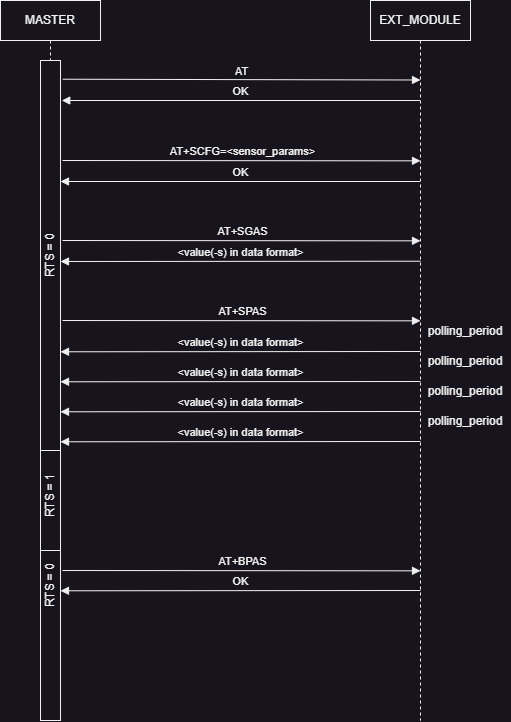

The diagram above was exported from draw.io. Its source (the exported page's mxGraphModel, read from the mxfile embedded in the PNG):
<mxGraphModel dx="1195" dy="653" grid="1" gridSize="10" guides="1" tooltips="1" connect="1" arrows="1" fold="1" page="1" pageScale="1" pageWidth="850" pageHeight="1100" math="0" shadow="0">
  <root>
    <mxCell id="0" />
    <mxCell id="1" parent="0" />
    <mxCell id="yRDwu5R1AfCgXDm9UmEd-7" value="" style="rounded=0;whiteSpace=wrap;html=1;" vertex="1" parent="1">
      <mxGeometry x="190" y="830" width="20" height="170" as="geometry" />
    </mxCell>
    <mxCell id="yRDwu5R1AfCgXDm9UmEd-6" value="" style="rounded=0;whiteSpace=wrap;html=1;" vertex="1" parent="1">
      <mxGeometry x="190" y="730" width="20" height="100" as="geometry" />
    </mxCell>
    <mxCell id="yRDwu5R1AfCgXDm9UmEd-5" value="" style="rounded=0;whiteSpace=wrap;html=1;" vertex="1" parent="1">
      <mxGeometry x="190" y="340" width="20" height="390" as="geometry" />
    </mxCell>
    <mxCell id="aM9ryv3xv72pqoxQDRHE-1" value="MASTER" style="shape=umlLifeline;perimeter=lifelinePerimeter;whiteSpace=wrap;html=1;container=0;dropTarget=0;collapsible=0;recursiveResize=0;outlineConnect=0;portConstraint=eastwest;newEdgeStyle={&quot;edgeStyle&quot;:&quot;elbowEdgeStyle&quot;,&quot;elbow&quot;:&quot;vertical&quot;,&quot;curved&quot;:0,&quot;rounded&quot;:0};" parent="1" vertex="1">
      <mxGeometry x="150" y="280" width="100" height="60" as="geometry" />
    </mxCell>
    <mxCell id="aM9ryv3xv72pqoxQDRHE-5" value="EXT_MODULE" style="shape=umlLifeline;perimeter=lifelinePerimeter;whiteSpace=wrap;html=1;container=0;dropTarget=0;collapsible=0;recursiveResize=0;outlineConnect=0;portConstraint=eastwest;newEdgeStyle={&quot;edgeStyle&quot;:&quot;elbowEdgeStyle&quot;,&quot;elbow&quot;:&quot;vertical&quot;,&quot;curved&quot;:0,&quot;rounded&quot;:0};" parent="1" vertex="1">
      <mxGeometry x="520" y="280" width="100" height="720" as="geometry" />
    </mxCell>
    <mxCell id="aM9ryv3xv72pqoxQDRHE-7" value="AT" style="html=1;verticalAlign=bottom;endArrow=block;edgeStyle=elbowEdgeStyle;elbow=vertical;curved=0;rounded=0;exitX=1.112;exitY=0.048;exitDx=0;exitDy=0;exitPerimeter=0;" parent="1" source="yRDwu5R1AfCgXDm9UmEd-5" edge="1">
      <mxGeometry x="0.0009" relative="1" as="geometry">
        <mxPoint x="215" y="360" as="sourcePoint" />
        <Array as="points" />
        <mxPoint x="570" y="360" as="targetPoint" />
        <mxPoint as="offset" />
      </mxGeometry>
    </mxCell>
    <mxCell id="aM9ryv3xv72pqoxQDRHE-9" value="OK" style="html=1;verticalAlign=bottom;endArrow=block;edgeStyle=elbowEdgeStyle;elbow=vertical;curved=0;rounded=0;entryX=1.064;entryY=0.101;entryDx=0;entryDy=0;entryPerimeter=0;" parent="1" source="aM9ryv3xv72pqoxQDRHE-5" target="yRDwu5R1AfCgXDm9UmEd-5" edge="1">
      <mxGeometry relative="1" as="geometry">
        <mxPoint x="565" y="380" as="sourcePoint" />
        <Array as="points">
          <mxPoint x="500" y="380" />
          <mxPoint x="425" y="400" />
        </Array>
        <mxPoint x="335" y="399.9999999999999" as="targetPoint" />
      </mxGeometry>
    </mxCell>
    <mxCell id="1T1NDISbJiV7eEOlV3Co-1" value="AT+SCFG=&amp;lt;sensor_params&amp;gt;" style="html=1;verticalAlign=bottom;endArrow=block;edgeStyle=elbowEdgeStyle;elbow=vertical;curved=0;rounded=0;exitX=0.523;exitY=0.264;exitDx=0;exitDy=0;exitPerimeter=0;" parent="1" edge="1">
      <mxGeometry x="0.0009" relative="1" as="geometry">
        <mxPoint x="212" y="440" as="sourcePoint" />
        <Array as="points" />
        <mxPoint x="570" y="441" as="targetPoint" />
        <mxPoint as="offset" />
      </mxGeometry>
    </mxCell>
    <mxCell id="1T1NDISbJiV7eEOlV3Co-2" value="OK" style="html=1;verticalAlign=bottom;endArrow=block;edgeStyle=elbowEdgeStyle;elbow=vertical;curved=0;rounded=0;" parent="1" edge="1">
      <mxGeometry relative="1" as="geometry">
        <mxPoint x="569.5" y="460.99999999999983" as="sourcePoint" />
        <Array as="points">
          <mxPoint x="500" y="461" />
          <mxPoint x="425" y="481" />
        </Array>
        <mxPoint x="210" y="461" as="targetPoint" />
      </mxGeometry>
    </mxCell>
    <mxCell id="1T1NDISbJiV7eEOlV3Co-3" value="AT+SGAS" style="html=1;verticalAlign=bottom;endArrow=block;edgeStyle=elbowEdgeStyle;elbow=vertical;curved=0;rounded=0;exitX=0.523;exitY=0.264;exitDx=0;exitDy=0;exitPerimeter=0;" parent="1" edge="1">
      <mxGeometry x="0.0005" relative="1" as="geometry">
        <mxPoint x="212" y="520" as="sourcePoint" />
        <Array as="points" />
        <mxPoint x="570" y="521" as="targetPoint" />
        <mxPoint as="offset" />
      </mxGeometry>
    </mxCell>
    <mxCell id="1T1NDISbJiV7eEOlV3Co-4" value="&amp;lt;value(-s) in data format&amp;gt;" style="html=1;verticalAlign=bottom;endArrow=block;edgeStyle=elbowEdgeStyle;elbow=vertical;curved=0;rounded=0;" parent="1" edge="1">
      <mxGeometry x="-0.0008" relative="1" as="geometry">
        <mxPoint x="570" y="540.7099999999999" as="sourcePoint" />
        <Array as="points">
          <mxPoint x="500" y="541" />
          <mxPoint x="425" y="561" />
        </Array>
        <mxPoint x="210" y="541" as="targetPoint" />
        <mxPoint as="offset" />
      </mxGeometry>
    </mxCell>
    <mxCell id="1T1NDISbJiV7eEOlV3Co-5" value="AT+SPAS" style="html=1;verticalAlign=bottom;endArrow=block;edgeStyle=elbowEdgeStyle;elbow=vertical;curved=0;rounded=0;exitX=0.523;exitY=0.264;exitDx=0;exitDy=0;exitPerimeter=0;" parent="1" edge="1">
      <mxGeometry x="0.0005" relative="1" as="geometry">
        <mxPoint x="212" y="600" as="sourcePoint" />
        <Array as="points" />
        <mxPoint x="570" y="601" as="targetPoint" />
        <mxPoint as="offset" />
      </mxGeometry>
    </mxCell>
    <mxCell id="1T1NDISbJiV7eEOlV3Co-6" value="&amp;lt;value(-s) in data format&amp;gt;" style="html=1;verticalAlign=bottom;endArrow=block;edgeStyle=elbowEdgeStyle;elbow=vertical;curved=0;rounded=0;" parent="1" edge="1">
      <mxGeometry x="-0.0008" relative="1" as="geometry">
        <mxPoint x="570" y="631" as="sourcePoint" />
        <Array as="points">
          <mxPoint x="500" y="631.29" />
          <mxPoint x="425" y="651.29" />
        </Array>
        <mxPoint x="210" y="631.29" as="targetPoint" />
        <mxPoint as="offset" />
      </mxGeometry>
    </mxCell>
    <mxCell id="1T1NDISbJiV7eEOlV3Co-7" value="&amp;lt;value(-s) in data format&amp;gt;" style="html=1;verticalAlign=bottom;endArrow=block;edgeStyle=elbowEdgeStyle;elbow=vertical;curved=0;rounded=0;" parent="1" edge="1">
      <mxGeometry x="-0.0008" relative="1" as="geometry">
        <mxPoint x="570" y="661" as="sourcePoint" />
        <Array as="points">
          <mxPoint x="500" y="661.29" />
          <mxPoint x="425" y="681.29" />
        </Array>
        <mxPoint x="210" y="661.29" as="targetPoint" />
        <mxPoint as="offset" />
      </mxGeometry>
    </mxCell>
    <mxCell id="1T1NDISbJiV7eEOlV3Co-8" value="&amp;lt;value(-s) in data format&amp;gt;" style="html=1;verticalAlign=bottom;endArrow=block;edgeStyle=elbowEdgeStyle;elbow=vertical;curved=0;rounded=0;" parent="1" edge="1">
      <mxGeometry x="-0.0008" relative="1" as="geometry">
        <mxPoint x="570" y="691" as="sourcePoint" />
        <Array as="points">
          <mxPoint x="500" y="691.29" />
          <mxPoint x="425" y="711.29" />
        </Array>
        <mxPoint x="210" y="691.29" as="targetPoint" />
        <mxPoint as="offset" />
      </mxGeometry>
    </mxCell>
    <mxCell id="1T1NDISbJiV7eEOlV3Co-9" value="&amp;lt;value(-s) in data format&amp;gt;" style="html=1;verticalAlign=bottom;endArrow=block;edgeStyle=elbowEdgeStyle;elbow=vertical;curved=0;rounded=0;" parent="1" edge="1">
      <mxGeometry x="-0.0008" relative="1" as="geometry">
        <mxPoint x="570" y="721" as="sourcePoint" />
        <Array as="points">
          <mxPoint x="500" y="721.29" />
          <mxPoint x="425" y="741.29" />
        </Array>
        <mxPoint x="210" y="721.29" as="targetPoint" />
        <mxPoint as="offset" />
      </mxGeometry>
    </mxCell>
    <mxCell id="1T1NDISbJiV7eEOlV3Co-10" value="polling_period" style="text;html=1;strokeColor=none;fillColor=none;align=center;verticalAlign=middle;whiteSpace=wrap;rounded=0;" parent="1" vertex="1">
      <mxGeometry x="570" y="601" width="90" height="20" as="geometry" />
    </mxCell>
    <mxCell id="1T1NDISbJiV7eEOlV3Co-11" value="polling_period" style="text;html=1;strokeColor=none;fillColor=none;align=center;verticalAlign=middle;whiteSpace=wrap;rounded=0;" parent="1" vertex="1">
      <mxGeometry x="570" y="631" width="90" height="20" as="geometry" />
    </mxCell>
    <mxCell id="1T1NDISbJiV7eEOlV3Co-12" value="polling_period" style="text;html=1;strokeColor=none;fillColor=none;align=center;verticalAlign=middle;whiteSpace=wrap;rounded=0;" parent="1" vertex="1">
      <mxGeometry x="570" y="661" width="90" height="20" as="geometry" />
    </mxCell>
    <mxCell id="1T1NDISbJiV7eEOlV3Co-13" value="polling_period" style="text;html=1;strokeColor=none;fillColor=none;align=center;verticalAlign=middle;whiteSpace=wrap;rounded=0;" parent="1" vertex="1">
      <mxGeometry x="570" y="691" width="90" height="20" as="geometry" />
    </mxCell>
    <mxCell id="1T1NDISbJiV7eEOlV3Co-14" value="AT+BPAS" style="html=1;verticalAlign=bottom;endArrow=block;edgeStyle=elbowEdgeStyle;elbow=vertical;curved=0;rounded=0;exitX=0.523;exitY=0.264;exitDx=0;exitDy=0;exitPerimeter=0;" parent="1" edge="1">
      <mxGeometry x="0.0005" relative="1" as="geometry">
        <mxPoint x="212" y="850" as="sourcePoint" />
        <Array as="points" />
        <mxPoint x="570" y="851" as="targetPoint" />
        <mxPoint as="offset" />
      </mxGeometry>
    </mxCell>
    <mxCell id="1T1NDISbJiV7eEOlV3Co-15" value="OK" style="html=1;verticalAlign=bottom;endArrow=block;edgeStyle=elbowEdgeStyle;elbow=vertical;curved=0;rounded=0;" parent="1" edge="1">
      <mxGeometry relative="1" as="geometry">
        <mxPoint x="570" y="870" as="sourcePoint" />
        <Array as="points">
          <mxPoint x="500" y="870.29" />
          <mxPoint x="425" y="890.29" />
        </Array>
        <mxPoint x="210" y="870.29" as="targetPoint" />
      </mxGeometry>
    </mxCell>
    <mxCell id="yRDwu5R1AfCgXDm9UmEd-1" value="RTS = 0" style="text;html=1;strokeColor=none;fillColor=none;align=center;verticalAlign=middle;whiteSpace=wrap;rounded=0;rotation=-90;" vertex="1" parent="1">
      <mxGeometry x="170" y="520" width="60" height="30" as="geometry" />
    </mxCell>
    <mxCell id="yRDwu5R1AfCgXDm9UmEd-2" value="RTS = 1" style="text;html=1;strokeColor=none;fillColor=none;align=center;verticalAlign=middle;whiteSpace=wrap;rounded=0;rotation=-90;" vertex="1" parent="1">
      <mxGeometry x="170" y="760" width="60" height="30" as="geometry" />
    </mxCell>
    <mxCell id="yRDwu5R1AfCgXDm9UmEd-3" value="RTS = 0" style="text;html=1;strokeColor=none;fillColor=none;align=center;verticalAlign=middle;whiteSpace=wrap;rounded=0;rotation=-90;" vertex="1" parent="1">
      <mxGeometry x="170" y="850" width="60" height="30" as="geometry" />
    </mxCell>
  </root>
</mxGraphModel>